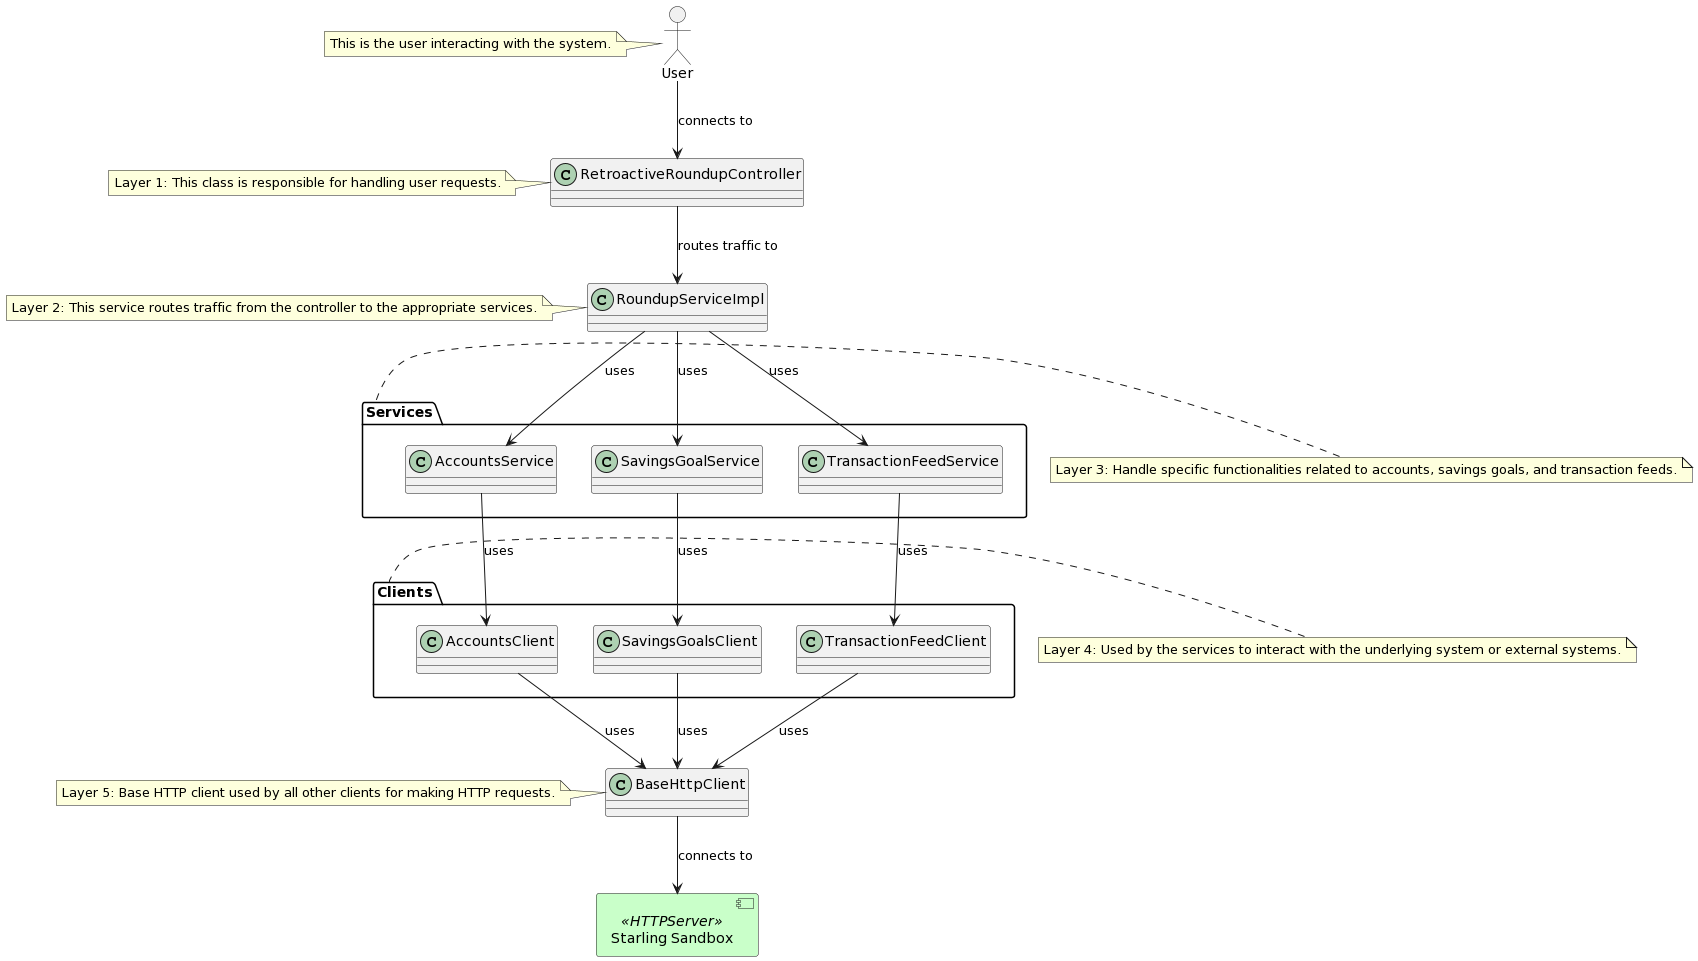

The diagram above was rendered by PlantUML. Its source (embedded in the PNG):
@startuml
allowmixing
actor User
class RetroactiveRoundupController
class RoundupServiceImpl
package "Services" {
  class AccountsService
  class SavingsGoalService
  class TransactionFeedService
}
package "Clients" {
  class AccountsClient
  class SavingsGoalsClient
  class TransactionFeedClient
}
class BaseHttpClient
skinparam component {
  BackgroundColor #Technology
}
component "Starling Sandbox" as HTTPServer <<HTTPServer>>

note left of User: This is the user interacting with the system.
note left of RetroactiveRoundupController: Layer 1: This class is responsible for handling user requests.
note left of RoundupServiceImpl: Layer 2: This service routes traffic from the controller to the appropriate services.
note left of Services: Layer 3: Handle specific functionalities related to accounts, savings goals, and transaction feeds.
note left of Clients: Layer 4: Used by the services to interact with the underlying system or external systems.
note left of BaseHttpClient: Layer 5: Base HTTP client used by all other clients for making HTTP requests.
User --> RetroactiveRoundupController: connects to
RetroactiveRoundupController --> RoundupServiceImpl : routes traffic to
RoundupServiceImpl --> AccountsService : uses
RoundupServiceImpl --> SavingsGoalService : uses
RoundupServiceImpl --> TransactionFeedService : uses
AccountsService --> AccountsClient : uses
SavingsGoalService --> SavingsGoalsClient : uses
TransactionFeedService --> TransactionFeedClient : uses
AccountsClient --> BaseHttpClient : uses
SavingsGoalsClient --> BaseHttpClient : uses
TransactionFeedClient --> BaseHttpClient : uses
BaseHttpClient --> HTTPServer : connects to
@enduml